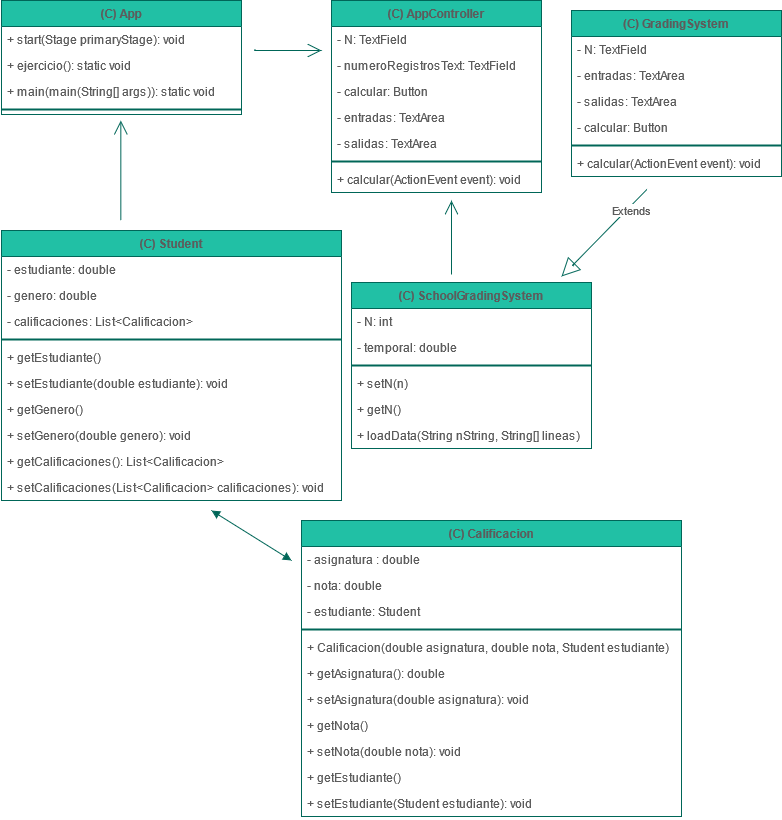

The diagram above was exported from draw.io. Its source (the exported page's mxGraphModel, read from the mxfile embedded in the PNG):
<mxGraphModel dx="1452" dy="587" grid="1" gridSize="10" guides="1" tooltips="1" connect="1" arrows="1" fold="1" page="1" pageScale="1" pageWidth="827" pageHeight="1169" background="#FFFFFF" math="0" shadow="0">
  <root>
    <mxCell id="0" />
    <mxCell id="1" parent="0" />
    <mxCell id="vcBiulfQdwQPp8GOsiFv-51" value="(C) App" style="swimlane;fontStyle=1;childLayout=stackLayout;horizontal=1;startSize=26;fillColor=#21C0A5;horizontalStack=0;resizeParent=1;resizeParentMax=0;resizeLast=0;collapsible=1;marginBottom=0;strokeColor=#006658;fontColor=#5C5C5C;" vertex="1" parent="1">
      <mxGeometry x="10" y="10" width="240" height="114" as="geometry" />
    </mxCell>
    <mxCell id="vcBiulfQdwQPp8GOsiFv-52" value="+ start(Stage primaryStage): void" style="text;strokeColor=none;fillColor=none;align=left;verticalAlign=top;spacingLeft=4;spacingRight=4;overflow=hidden;rotatable=0;points=[[0,0.5],[1,0.5]];portConstraint=eastwest;fontColor=#5C5C5C;" vertex="1" parent="vcBiulfQdwQPp8GOsiFv-51">
      <mxGeometry y="26" width="240" height="26" as="geometry" />
    </mxCell>
    <mxCell id="vcBiulfQdwQPp8GOsiFv-53" value="+ ejercicio(): static void" style="text;strokeColor=none;fillColor=none;align=left;verticalAlign=top;spacingLeft=4;spacingRight=4;overflow=hidden;rotatable=0;points=[[0,0.5],[1,0.5]];portConstraint=eastwest;fontColor=#5C5C5C;" vertex="1" parent="vcBiulfQdwQPp8GOsiFv-51">
      <mxGeometry y="52" width="240" height="26" as="geometry" />
    </mxCell>
    <mxCell id="vcBiulfQdwQPp8GOsiFv-54" value="+ main(main(String[] args)): static void" style="text;strokeColor=none;fillColor=none;align=left;verticalAlign=top;spacingLeft=4;spacingRight=4;overflow=hidden;rotatable=0;points=[[0,0.5],[1,0.5]];portConstraint=eastwest;fontColor=#5C5C5C;" vertex="1" parent="vcBiulfQdwQPp8GOsiFv-51">
      <mxGeometry y="78" width="240" height="26" as="geometry" />
    </mxCell>
    <mxCell id="vcBiulfQdwQPp8GOsiFv-105" value="" style="line;strokeWidth=2;html=1;fillColor=#21C0A5;strokeColor=#006658;fontColor=#5C5C5C;" vertex="1" parent="vcBiulfQdwQPp8GOsiFv-51">
      <mxGeometry y="104" width="240" height="10" as="geometry" />
    </mxCell>
    <mxCell id="vcBiulfQdwQPp8GOsiFv-59" value="(C) AppController" style="swimlane;fontStyle=1;childLayout=stackLayout;horizontal=1;startSize=26;fillColor=#21C0A5;horizontalStack=0;resizeParent=1;resizeParentMax=0;resizeLast=0;collapsible=1;marginBottom=0;strokeColor=#006658;fontColor=#5C5C5C;" vertex="1" parent="1">
      <mxGeometry x="340" y="10" width="210" height="192" as="geometry" />
    </mxCell>
    <mxCell id="vcBiulfQdwQPp8GOsiFv-60" value="- N: TextField " style="text;strokeColor=none;fillColor=none;align=left;verticalAlign=top;spacingLeft=4;spacingRight=4;overflow=hidden;rotatable=0;points=[[0,0.5],[1,0.5]];portConstraint=eastwest;fontColor=#5C5C5C;" vertex="1" parent="vcBiulfQdwQPp8GOsiFv-59">
      <mxGeometry y="26" width="210" height="26" as="geometry" />
    </mxCell>
    <mxCell id="vcBiulfQdwQPp8GOsiFv-124" value="- numeroRegistrosText: TextField" style="text;strokeColor=none;fillColor=none;align=left;verticalAlign=top;spacingLeft=4;spacingRight=4;overflow=hidden;rotatable=0;points=[[0,0.5],[1,0.5]];portConstraint=eastwest;fontColor=#5C5C5C;" vertex="1" parent="vcBiulfQdwQPp8GOsiFv-59">
      <mxGeometry y="52" width="210" height="26" as="geometry" />
    </mxCell>
    <mxCell id="vcBiulfQdwQPp8GOsiFv-63" value="- calcular: Button " style="text;strokeColor=none;fillColor=none;align=left;verticalAlign=top;spacingLeft=4;spacingRight=4;overflow=hidden;rotatable=0;points=[[0,0.5],[1,0.5]];portConstraint=eastwest;fontColor=#5C5C5C;" vertex="1" parent="vcBiulfQdwQPp8GOsiFv-59">
      <mxGeometry y="78" width="210" height="26" as="geometry" />
    </mxCell>
    <mxCell id="vcBiulfQdwQPp8GOsiFv-61" value="- entradas: TextArea" style="text;strokeColor=none;fillColor=none;align=left;verticalAlign=top;spacingLeft=4;spacingRight=4;overflow=hidden;rotatable=0;points=[[0,0.5],[1,0.5]];portConstraint=eastwest;fontColor=#5C5C5C;" vertex="1" parent="vcBiulfQdwQPp8GOsiFv-59">
      <mxGeometry y="104" width="210" height="26" as="geometry" />
    </mxCell>
    <mxCell id="vcBiulfQdwQPp8GOsiFv-62" value="- salidas: TextArea" style="text;strokeColor=none;fillColor=none;align=left;verticalAlign=top;spacingLeft=4;spacingRight=4;overflow=hidden;rotatable=0;points=[[0,0.5],[1,0.5]];portConstraint=eastwest;fontColor=#5C5C5C;" vertex="1" parent="vcBiulfQdwQPp8GOsiFv-59">
      <mxGeometry y="130" width="210" height="26" as="geometry" />
    </mxCell>
    <mxCell id="vcBiulfQdwQPp8GOsiFv-65" value="" style="line;strokeWidth=2;html=1;fillColor=#21C0A5;strokeColor=#006658;fontColor=#5C5C5C;" vertex="1" parent="vcBiulfQdwQPp8GOsiFv-59">
      <mxGeometry y="156" width="210" height="10" as="geometry" />
    </mxCell>
    <mxCell id="vcBiulfQdwQPp8GOsiFv-64" value="+ calcular(ActionEvent event): void" style="text;strokeColor=none;fillColor=none;align=left;verticalAlign=top;spacingLeft=4;spacingRight=4;overflow=hidden;rotatable=0;points=[[0,0.5],[1,0.5]];portConstraint=eastwest;fontColor=#5C5C5C;" vertex="1" parent="vcBiulfQdwQPp8GOsiFv-59">
      <mxGeometry y="166" width="210" height="26" as="geometry" />
    </mxCell>
    <mxCell id="vcBiulfQdwQPp8GOsiFv-69" value="(C) GradingSystem" style="swimlane;fontStyle=1;childLayout=stackLayout;horizontal=1;startSize=26;fillColor=#21C0A5;horizontalStack=0;resizeParent=1;resizeParentMax=0;resizeLast=0;collapsible=1;marginBottom=0;strokeColor=#006658;fontColor=#5C5C5C;" vertex="1" parent="1">
      <mxGeometry x="580" y="20" width="210" height="166" as="geometry" />
    </mxCell>
    <mxCell id="vcBiulfQdwQPp8GOsiFv-70" value="- N: TextField " style="text;strokeColor=none;fillColor=none;align=left;verticalAlign=top;spacingLeft=4;spacingRight=4;overflow=hidden;rotatable=0;points=[[0,0.5],[1,0.5]];portConstraint=eastwest;fontColor=#5C5C5C;" vertex="1" parent="vcBiulfQdwQPp8GOsiFv-69">
      <mxGeometry y="26" width="210" height="26" as="geometry" />
    </mxCell>
    <mxCell id="vcBiulfQdwQPp8GOsiFv-71" value="- entradas: TextArea" style="text;strokeColor=none;fillColor=none;align=left;verticalAlign=top;spacingLeft=4;spacingRight=4;overflow=hidden;rotatable=0;points=[[0,0.5],[1,0.5]];portConstraint=eastwest;fontColor=#5C5C5C;" vertex="1" parent="vcBiulfQdwQPp8GOsiFv-69">
      <mxGeometry y="52" width="210" height="26" as="geometry" />
    </mxCell>
    <mxCell id="vcBiulfQdwQPp8GOsiFv-72" value="- salidas: TextArea" style="text;strokeColor=none;fillColor=none;align=left;verticalAlign=top;spacingLeft=4;spacingRight=4;overflow=hidden;rotatable=0;points=[[0,0.5],[1,0.5]];portConstraint=eastwest;fontColor=#5C5C5C;" vertex="1" parent="vcBiulfQdwQPp8GOsiFv-69">
      <mxGeometry y="78" width="210" height="26" as="geometry" />
    </mxCell>
    <mxCell id="vcBiulfQdwQPp8GOsiFv-73" value="- calcular: Button " style="text;strokeColor=none;fillColor=none;align=left;verticalAlign=top;spacingLeft=4;spacingRight=4;overflow=hidden;rotatable=0;points=[[0,0.5],[1,0.5]];portConstraint=eastwest;fontColor=#5C5C5C;" vertex="1" parent="vcBiulfQdwQPp8GOsiFv-69">
      <mxGeometry y="104" width="210" height="26" as="geometry" />
    </mxCell>
    <mxCell id="vcBiulfQdwQPp8GOsiFv-74" value="" style="line;strokeWidth=2;html=1;fillColor=#21C0A5;strokeColor=#006658;fontColor=#5C5C5C;" vertex="1" parent="vcBiulfQdwQPp8GOsiFv-69">
      <mxGeometry y="130" width="210" height="10" as="geometry" />
    </mxCell>
    <mxCell id="vcBiulfQdwQPp8GOsiFv-75" value="+ calcular(ActionEvent event): void" style="text;strokeColor=none;fillColor=none;align=left;verticalAlign=top;spacingLeft=4;spacingRight=4;overflow=hidden;rotatable=0;points=[[0,0.5],[1,0.5]];portConstraint=eastwest;fontColor=#5C5C5C;" vertex="1" parent="vcBiulfQdwQPp8GOsiFv-69">
      <mxGeometry y="140" width="210" height="26" as="geometry" />
    </mxCell>
    <mxCell id="vcBiulfQdwQPp8GOsiFv-76" value="(C) Student" style="swimlane;fontStyle=1;childLayout=stackLayout;horizontal=1;startSize=26;fillColor=#21C0A5;horizontalStack=0;resizeParent=1;resizeParentMax=0;resizeLast=0;collapsible=1;marginBottom=0;strokeColor=#006658;fontColor=#5C5C5C;" vertex="1" parent="1">
      <mxGeometry x="10" y="240" width="340" height="270" as="geometry" />
    </mxCell>
    <mxCell id="vcBiulfQdwQPp8GOsiFv-77" value="- estudiante: double " style="text;strokeColor=none;fillColor=none;align=left;verticalAlign=top;spacingLeft=4;spacingRight=4;overflow=hidden;rotatable=0;points=[[0,0.5],[1,0.5]];portConstraint=eastwest;fontColor=#5C5C5C;" vertex="1" parent="vcBiulfQdwQPp8GOsiFv-76">
      <mxGeometry y="26" width="340" height="26" as="geometry" />
    </mxCell>
    <mxCell id="vcBiulfQdwQPp8GOsiFv-78" value="- genero: double" style="text;strokeColor=none;fillColor=none;align=left;verticalAlign=top;spacingLeft=4;spacingRight=4;overflow=hidden;rotatable=0;points=[[0,0.5],[1,0.5]];portConstraint=eastwest;fontColor=#5C5C5C;" vertex="1" parent="vcBiulfQdwQPp8GOsiFv-76">
      <mxGeometry y="52" width="340" height="26" as="geometry" />
    </mxCell>
    <mxCell id="vcBiulfQdwQPp8GOsiFv-79" value="- calificaciones: List&lt;Calificacion&gt;" style="text;strokeColor=none;fillColor=none;align=left;verticalAlign=top;spacingLeft=4;spacingRight=4;overflow=hidden;rotatable=0;points=[[0,0.5],[1,0.5]];portConstraint=eastwest;fontColor=#5C5C5C;" vertex="1" parent="vcBiulfQdwQPp8GOsiFv-76">
      <mxGeometry y="78" width="340" height="26" as="geometry" />
    </mxCell>
    <mxCell id="vcBiulfQdwQPp8GOsiFv-81" value="" style="line;strokeWidth=2;html=1;fillColor=#21C0A5;strokeColor=#006658;fontColor=#5C5C5C;" vertex="1" parent="vcBiulfQdwQPp8GOsiFv-76">
      <mxGeometry y="104" width="340" height="10" as="geometry" />
    </mxCell>
    <mxCell id="vcBiulfQdwQPp8GOsiFv-82" value="+ getEstudiante()" style="text;strokeColor=none;fillColor=none;align=left;verticalAlign=top;spacingLeft=4;spacingRight=4;overflow=hidden;rotatable=0;points=[[0,0.5],[1,0.5]];portConstraint=eastwest;fontColor=#5C5C5C;" vertex="1" parent="vcBiulfQdwQPp8GOsiFv-76">
      <mxGeometry y="114" width="340" height="26" as="geometry" />
    </mxCell>
    <mxCell id="vcBiulfQdwQPp8GOsiFv-93" value="+ setEstudiante(double estudiante): void" style="text;strokeColor=none;fillColor=none;align=left;verticalAlign=top;spacingLeft=4;spacingRight=4;overflow=hidden;rotatable=0;points=[[0,0.5],[1,0.5]];portConstraint=eastwest;fontColor=#5C5C5C;" vertex="1" parent="vcBiulfQdwQPp8GOsiFv-76">
      <mxGeometry y="140" width="340" height="26" as="geometry" />
    </mxCell>
    <mxCell id="vcBiulfQdwQPp8GOsiFv-94" value="+ getGenero()" style="text;strokeColor=none;fillColor=none;align=left;verticalAlign=top;spacingLeft=4;spacingRight=4;overflow=hidden;rotatable=0;points=[[0,0.5],[1,0.5]];portConstraint=eastwest;fontColor=#5C5C5C;" vertex="1" parent="vcBiulfQdwQPp8GOsiFv-76">
      <mxGeometry y="166" width="340" height="26" as="geometry" />
    </mxCell>
    <mxCell id="vcBiulfQdwQPp8GOsiFv-95" value="+ setGenero(double genero): void" style="text;strokeColor=none;fillColor=none;align=left;verticalAlign=top;spacingLeft=4;spacingRight=4;overflow=hidden;rotatable=0;points=[[0,0.5],[1,0.5]];portConstraint=eastwest;fontColor=#5C5C5C;" vertex="1" parent="vcBiulfQdwQPp8GOsiFv-76">
      <mxGeometry y="192" width="340" height="26" as="geometry" />
    </mxCell>
    <mxCell id="vcBiulfQdwQPp8GOsiFv-96" value="+ getCalificaciones(): List&lt;Calificacion&gt;" style="text;strokeColor=none;fillColor=none;align=left;verticalAlign=top;spacingLeft=4;spacingRight=4;overflow=hidden;rotatable=0;points=[[0,0.5],[1,0.5]];portConstraint=eastwest;fontColor=#5C5C5C;" vertex="1" parent="vcBiulfQdwQPp8GOsiFv-76">
      <mxGeometry y="218" width="340" height="26" as="geometry" />
    </mxCell>
    <mxCell id="vcBiulfQdwQPp8GOsiFv-97" value="+ setCalificaciones(List&lt;Calificacion&gt; calificaciones): void" style="text;strokeColor=none;fillColor=none;align=left;verticalAlign=top;spacingLeft=4;spacingRight=4;overflow=hidden;rotatable=0;points=[[0,0.5],[1,0.5]];portConstraint=eastwest;fontColor=#5C5C5C;" vertex="1" parent="vcBiulfQdwQPp8GOsiFv-76">
      <mxGeometry y="244" width="340" height="26" as="geometry" />
    </mxCell>
    <mxCell id="vcBiulfQdwQPp8GOsiFv-83" value="(C) SchoolGradingSystem" style="swimlane;fontStyle=1;childLayout=stackLayout;horizontal=1;startSize=26;fillColor=#21C0A5;horizontalStack=0;resizeParent=1;resizeParentMax=0;resizeLast=0;collapsible=1;marginBottom=0;strokeColor=#006658;fontColor=#5C5C5C;" vertex="1" parent="1">
      <mxGeometry x="360" y="292" width="240" height="166" as="geometry" />
    </mxCell>
    <mxCell id="vcBiulfQdwQPp8GOsiFv-84" value="- N: int " style="text;strokeColor=none;fillColor=none;align=left;verticalAlign=top;spacingLeft=4;spacingRight=4;overflow=hidden;rotatable=0;points=[[0,0.5],[1,0.5]];portConstraint=eastwest;fontColor=#5C5C5C;" vertex="1" parent="vcBiulfQdwQPp8GOsiFv-83">
      <mxGeometry y="26" width="240" height="26" as="geometry" />
    </mxCell>
    <mxCell id="vcBiulfQdwQPp8GOsiFv-85" value="- temporal: double" style="text;strokeColor=none;fillColor=none;align=left;verticalAlign=top;spacingLeft=4;spacingRight=4;overflow=hidden;rotatable=0;points=[[0,0.5],[1,0.5]];portConstraint=eastwest;fontColor=#5C5C5C;" vertex="1" parent="vcBiulfQdwQPp8GOsiFv-83">
      <mxGeometry y="52" width="240" height="26" as="geometry" />
    </mxCell>
    <mxCell id="vcBiulfQdwQPp8GOsiFv-88" value="" style="line;strokeWidth=2;html=1;fillColor=#21C0A5;strokeColor=#006658;fontColor=#5C5C5C;" vertex="1" parent="vcBiulfQdwQPp8GOsiFv-83">
      <mxGeometry y="78" width="240" height="10" as="geometry" />
    </mxCell>
    <mxCell id="vcBiulfQdwQPp8GOsiFv-89" value="+ setN(n)" style="text;strokeColor=none;fillColor=none;align=left;verticalAlign=top;spacingLeft=4;spacingRight=4;overflow=hidden;rotatable=0;points=[[0,0.5],[1,0.5]];portConstraint=eastwest;fontColor=#5C5C5C;" vertex="1" parent="vcBiulfQdwQPp8GOsiFv-83">
      <mxGeometry y="88" width="240" height="26" as="geometry" />
    </mxCell>
    <mxCell id="vcBiulfQdwQPp8GOsiFv-100" value="+ getN()" style="text;strokeColor=none;fillColor=none;align=left;verticalAlign=top;spacingLeft=4;spacingRight=4;overflow=hidden;rotatable=0;points=[[0,0.5],[1,0.5]];portConstraint=eastwest;fontColor=#5C5C5C;" vertex="1" parent="vcBiulfQdwQPp8GOsiFv-83">
      <mxGeometry y="114" width="240" height="26" as="geometry" />
    </mxCell>
    <mxCell id="vcBiulfQdwQPp8GOsiFv-101" value="+ loadData(String nString, String[] lineas)" style="text;strokeColor=none;fillColor=none;align=left;verticalAlign=top;spacingLeft=4;spacingRight=4;overflow=hidden;rotatable=0;points=[[0,0.5],[1,0.5]];portConstraint=eastwest;fontColor=#5C5C5C;" vertex="1" parent="vcBiulfQdwQPp8GOsiFv-83">
      <mxGeometry y="140" width="240" height="26" as="geometry" />
    </mxCell>
    <mxCell id="vcBiulfQdwQPp8GOsiFv-102" value="" style="endArrow=open;endFill=1;endSize=12;html=1;strokeColor=#006658;fontColor=#5C5C5C;" edge="1" parent="1">
      <mxGeometry width="160" relative="1" as="geometry">
        <mxPoint x="460" y="284" as="sourcePoint" />
        <mxPoint x="460" y="210" as="targetPoint" />
        <Array as="points">
          <mxPoint x="460" y="210" />
        </Array>
      </mxGeometry>
    </mxCell>
    <mxCell id="vcBiulfQdwQPp8GOsiFv-103" value="" style="endArrow=open;endFill=1;endSize=12;html=1;strokeColor=#006658;fontColor=#5C5C5C;" edge="1" parent="1">
      <mxGeometry width="160" relative="1" as="geometry">
        <mxPoint x="129.32999999999998" y="230" as="sourcePoint" />
        <mxPoint x="129.32999999999998" y="130" as="targetPoint" />
        <Array as="points" />
      </mxGeometry>
    </mxCell>
    <mxCell id="vcBiulfQdwQPp8GOsiFv-104" value="" style="endArrow=open;endFill=1;endSize=12;html=1;strokeColor=#006658;fontColor=#5C5C5C;" edge="1" parent="1">
      <mxGeometry width="160" relative="1" as="geometry">
        <mxPoint x="270" y="60" as="sourcePoint" />
        <mxPoint x="330" y="60" as="targetPoint" />
        <Array as="points">
          <mxPoint x="260" y="60" />
          <mxPoint x="310" y="60" />
        </Array>
      </mxGeometry>
    </mxCell>
    <mxCell id="vcBiulfQdwQPp8GOsiFv-106" value="Extends" style="endArrow=block;endSize=16;endFill=0;html=1;strokeColor=#006658;fontColor=#5C5C5C;exitX=0.362;exitY=1.474;exitDx=0;exitDy=0;exitPerimeter=0;" edge="1" parent="1" source="vcBiulfQdwQPp8GOsiFv-75">
      <mxGeometry x="-0.5653" y="4" width="160" relative="1" as="geometry">
        <mxPoint x="620" y="260" as="sourcePoint" />
        <mxPoint x="570" y="286" as="targetPoint" />
        <Array as="points">
          <mxPoint x="580" y="276" />
        </Array>
        <mxPoint as="offset" />
      </mxGeometry>
    </mxCell>
    <mxCell id="vcBiulfQdwQPp8GOsiFv-109" value="(C) Calificacion" style="swimlane;fontStyle=1;childLayout=stackLayout;horizontal=1;startSize=26;fillColor=#21C0A5;horizontalStack=0;resizeParent=1;resizeParentMax=0;resizeLast=0;collapsible=1;marginBottom=0;strokeColor=#006658;fontColor=#5C5C5C;" vertex="1" parent="1">
      <mxGeometry x="310" y="530" width="380" height="296" as="geometry" />
    </mxCell>
    <mxCell id="vcBiulfQdwQPp8GOsiFv-110" value="- asignatura : double " style="text;strokeColor=none;fillColor=none;align=left;verticalAlign=top;spacingLeft=4;spacingRight=4;overflow=hidden;rotatable=0;points=[[0,0.5],[1,0.5]];portConstraint=eastwest;fontColor=#5C5C5C;" vertex="1" parent="vcBiulfQdwQPp8GOsiFv-109">
      <mxGeometry y="26" width="380" height="26" as="geometry" />
    </mxCell>
    <mxCell id="vcBiulfQdwQPp8GOsiFv-111" value="- nota: double" style="text;strokeColor=none;fillColor=none;align=left;verticalAlign=top;spacingLeft=4;spacingRight=4;overflow=hidden;rotatable=0;points=[[0,0.5],[1,0.5]];portConstraint=eastwest;fontColor=#5C5C5C;" vertex="1" parent="vcBiulfQdwQPp8GOsiFv-109">
      <mxGeometry y="52" width="380" height="26" as="geometry" />
    </mxCell>
    <mxCell id="vcBiulfQdwQPp8GOsiFv-118" value="- estudiante: Student" style="text;strokeColor=none;fillColor=none;align=left;verticalAlign=top;spacingLeft=4;spacingRight=4;overflow=hidden;rotatable=0;points=[[0,0.5],[1,0.5]];portConstraint=eastwest;fontColor=#5C5C5C;" vertex="1" parent="vcBiulfQdwQPp8GOsiFv-109">
      <mxGeometry y="78" width="380" height="26" as="geometry" />
    </mxCell>
    <mxCell id="vcBiulfQdwQPp8GOsiFv-112" value="" style="line;strokeWidth=2;html=1;fillColor=#21C0A5;strokeColor=#006658;fontColor=#5C5C5C;" vertex="1" parent="vcBiulfQdwQPp8GOsiFv-109">
      <mxGeometry y="104" width="380" height="10" as="geometry" />
    </mxCell>
    <mxCell id="vcBiulfQdwQPp8GOsiFv-113" value="+ Calificacion(double asignatura, double nota, Student estudiante)" style="text;strokeColor=none;fillColor=none;align=left;verticalAlign=top;spacingLeft=4;spacingRight=4;overflow=hidden;rotatable=0;points=[[0,0.5],[1,0.5]];portConstraint=eastwest;fontColor=#5C5C5C;" vertex="1" parent="vcBiulfQdwQPp8GOsiFv-109">
      <mxGeometry y="114" width="380" height="26" as="geometry" />
    </mxCell>
    <mxCell id="vcBiulfQdwQPp8GOsiFv-114" value="+ getAsignatura(): double" style="text;strokeColor=none;fillColor=none;align=left;verticalAlign=top;spacingLeft=4;spacingRight=4;overflow=hidden;rotatable=0;points=[[0,0.5],[1,0.5]];portConstraint=eastwest;fontColor=#5C5C5C;" vertex="1" parent="vcBiulfQdwQPp8GOsiFv-109">
      <mxGeometry y="140" width="380" height="26" as="geometry" />
    </mxCell>
    <mxCell id="vcBiulfQdwQPp8GOsiFv-115" value="+ setAsignatura(double asignatura): void" style="text;strokeColor=none;fillColor=none;align=left;verticalAlign=top;spacingLeft=4;spacingRight=4;overflow=hidden;rotatable=0;points=[[0,0.5],[1,0.5]];portConstraint=eastwest;fontColor=#5C5C5C;" vertex="1" parent="vcBiulfQdwQPp8GOsiFv-109">
      <mxGeometry y="166" width="380" height="26" as="geometry" />
    </mxCell>
    <mxCell id="vcBiulfQdwQPp8GOsiFv-119" value="+ getNota()" style="text;strokeColor=none;fillColor=none;align=left;verticalAlign=top;spacingLeft=4;spacingRight=4;overflow=hidden;rotatable=0;points=[[0,0.5],[1,0.5]];portConstraint=eastwest;fontColor=#5C5C5C;" vertex="1" parent="vcBiulfQdwQPp8GOsiFv-109">
      <mxGeometry y="192" width="380" height="26" as="geometry" />
    </mxCell>
    <mxCell id="vcBiulfQdwQPp8GOsiFv-120" value="+ setNota(double nota): void" style="text;strokeColor=none;fillColor=none;align=left;verticalAlign=top;spacingLeft=4;spacingRight=4;overflow=hidden;rotatable=0;points=[[0,0.5],[1,0.5]];portConstraint=eastwest;fontColor=#5C5C5C;" vertex="1" parent="vcBiulfQdwQPp8GOsiFv-109">
      <mxGeometry y="218" width="380" height="26" as="geometry" />
    </mxCell>
    <mxCell id="vcBiulfQdwQPp8GOsiFv-121" value="+ getEstudiante()" style="text;strokeColor=none;fillColor=none;align=left;verticalAlign=top;spacingLeft=4;spacingRight=4;overflow=hidden;rotatable=0;points=[[0,0.5],[1,0.5]];portConstraint=eastwest;fontColor=#5C5C5C;" vertex="1" parent="vcBiulfQdwQPp8GOsiFv-109">
      <mxGeometry y="244" width="380" height="26" as="geometry" />
    </mxCell>
    <mxCell id="vcBiulfQdwQPp8GOsiFv-122" value="+ setEstudiante(Student estudiante): void&#10;" style="text;strokeColor=none;fillColor=none;align=left;verticalAlign=top;spacingLeft=4;spacingRight=4;overflow=hidden;rotatable=0;points=[[0,0.5],[1,0.5]];portConstraint=eastwest;fontColor=#5C5C5C;" vertex="1" parent="vcBiulfQdwQPp8GOsiFv-109">
      <mxGeometry y="270" width="380" height="26" as="geometry" />
    </mxCell>
    <mxCell id="vcBiulfQdwQPp8GOsiFv-117" value="" style="endArrow=block;startArrow=block;endFill=1;startFill=1;html=1;strokeColor=#006658;fontColor=#5C5C5C;" edge="1" parent="1">
      <mxGeometry width="160" relative="1" as="geometry">
        <mxPoint x="220" y="520" as="sourcePoint" />
        <mxPoint x="300" y="570" as="targetPoint" />
      </mxGeometry>
    </mxCell>
  </root>
</mxGraphModel>